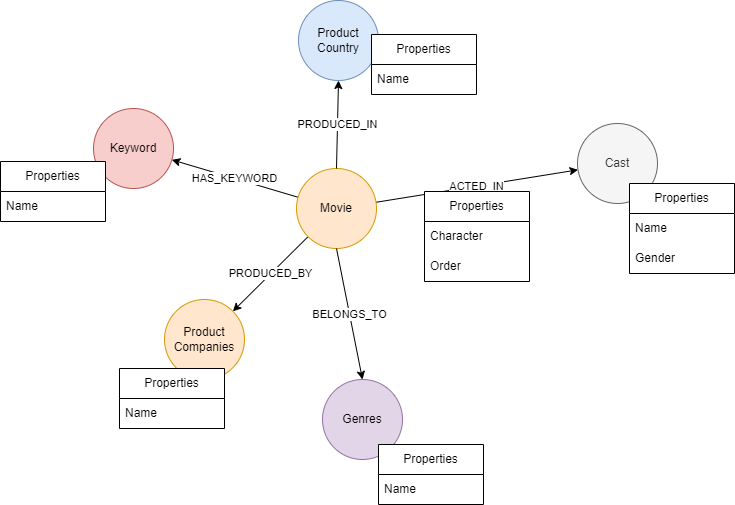

The diagram above was exported from draw.io. Its source (the exported page's mxGraphModel, read from the mxfile embedded in the PNG):
<mxGraphModel dx="1050" dy="621" grid="0" gridSize="10" guides="1" tooltips="1" connect="1" arrows="1" fold="1" page="1" pageScale="1" pageWidth="850" pageHeight="1100" math="0" shadow="0">
  <root>
    <mxCell id="0" />
    <mxCell id="1" parent="0" />
    <mxCell id="HXO1S-Ux2Ih1jwTcOeCF-5" value="Product&lt;div&gt;Country&lt;/div&gt;" style="ellipse;whiteSpace=wrap;html=1;aspect=fixed;fillColor=#dae8fc;strokeColor=#6c8ebf;" parent="1" vertex="1">
      <mxGeometry x="385" y="106" width="80" height="80" as="geometry" />
    </mxCell>
    <mxCell id="HXO1S-Ux2Ih1jwTcOeCF-9" value="ACTED_IN" style="rounded=0;orthogonalLoop=1;jettySize=auto;html=1;" parent="1" source="HXO1S-Ux2Ih1jwTcOeCF-1" target="HXO1S-Ux2Ih1jwTcOeCF-2" edge="1">
      <mxGeometry relative="1" as="geometry" />
    </mxCell>
    <mxCell id="HXO1S-Ux2Ih1jwTcOeCF-11" value="HAS_KEYWORD" style="rounded=0;orthogonalLoop=1;jettySize=auto;html=1;" parent="1" source="HXO1S-Ux2Ih1jwTcOeCF-1" target="HXO1S-Ux2Ih1jwTcOeCF-3" edge="1">
      <mxGeometry relative="1" as="geometry" />
    </mxCell>
    <mxCell id="HXO1S-Ux2Ih1jwTcOeCF-12" value="PRODUCED_BY" style="rounded=0;orthogonalLoop=1;jettySize=auto;html=1;" parent="1" source="HXO1S-Ux2Ih1jwTcOeCF-1" target="HXO1S-Ux2Ih1jwTcOeCF-6" edge="1">
      <mxGeometry relative="1" as="geometry" />
    </mxCell>
    <mxCell id="HXO1S-Ux2Ih1jwTcOeCF-1" value="Movie" style="ellipse;whiteSpace=wrap;html=1;aspect=fixed;fillColor=#ffe6cc;strokeColor=#d79b00;" parent="1" vertex="1">
      <mxGeometry x="383" y="274" width="80" height="80" as="geometry" />
    </mxCell>
    <mxCell id="HXO1S-Ux2Ih1jwTcOeCF-2" value="Cast" style="ellipse;whiteSpace=wrap;html=1;aspect=fixed;fillColor=#f5f5f5;fontColor=#333333;strokeColor=#666666;" parent="1" vertex="1">
      <mxGeometry x="664" y="229" width="80" height="80" as="geometry" />
    </mxCell>
    <mxCell id="HXO1S-Ux2Ih1jwTcOeCF-3" value="Keyword" style="ellipse;whiteSpace=wrap;html=1;aspect=fixed;fillColor=#f8cecc;strokeColor=#b85450;" parent="1" vertex="1">
      <mxGeometry x="180" y="214" width="80" height="80" as="geometry" />
    </mxCell>
    <mxCell id="HXO1S-Ux2Ih1jwTcOeCF-6" value="Product&lt;div&gt;Companies&lt;/div&gt;" style="ellipse;whiteSpace=wrap;html=1;aspect=fixed;fillColor=#ffe6cc;strokeColor=#d79b00;" parent="1" vertex="1">
      <mxGeometry x="251" y="405" width="80" height="80" as="geometry" />
    </mxCell>
    <mxCell id="HXO1S-Ux2Ih1jwTcOeCF-7" value="Genres" style="ellipse;whiteSpace=wrap;html=1;aspect=fixed;fillColor=#e1d5e7;strokeColor=#9673a6;" parent="1" vertex="1">
      <mxGeometry x="409" y="485" width="80" height="80" as="geometry" />
    </mxCell>
    <mxCell id="HXO1S-Ux2Ih1jwTcOeCF-8" value="BELONGS_TO" style="rounded=0;orthogonalLoop=1;jettySize=auto;html=1;exitX=0.5;exitY=1;exitDx=0;exitDy=0;entryX=0.5;entryY=0;entryDx=0;entryDy=0;" parent="1" source="HXO1S-Ux2Ih1jwTcOeCF-1" target="HXO1S-Ux2Ih1jwTcOeCF-7" edge="1">
      <mxGeometry relative="1" as="geometry" />
    </mxCell>
    <mxCell id="HXO1S-Ux2Ih1jwTcOeCF-13" value="PRODUCED_IN" style="rounded=0;orthogonalLoop=1;jettySize=auto;html=1;exitX=0.5;exitY=0;exitDx=0;exitDy=0;entryX=0.5;entryY=1;entryDx=0;entryDy=0;" parent="1" source="HXO1S-Ux2Ih1jwTcOeCF-1" target="HXO1S-Ux2Ih1jwTcOeCF-5" edge="1">
      <mxGeometry relative="1" as="geometry" />
    </mxCell>
    <mxCell id="HXO1S-Ux2Ih1jwTcOeCF-15" value="Properties" style="swimlane;fontStyle=0;childLayout=stackLayout;horizontal=1;startSize=30;horizontalStack=0;resizeParent=1;resizeParentMax=0;resizeLast=0;collapsible=1;marginBottom=0;whiteSpace=wrap;html=1;" parent="1" vertex="1">
      <mxGeometry x="716" y="289" width="105" height="90" as="geometry" />
    </mxCell>
    <mxCell id="HXO1S-Ux2Ih1jwTcOeCF-16" value="Name" style="text;strokeColor=none;fillColor=none;align=left;verticalAlign=middle;spacingLeft=4;spacingRight=4;overflow=hidden;points=[[0,0.5],[1,0.5]];portConstraint=eastwest;rotatable=0;whiteSpace=wrap;html=1;" parent="HXO1S-Ux2Ih1jwTcOeCF-15" vertex="1">
      <mxGeometry y="30" width="105" height="30" as="geometry" />
    </mxCell>
    <mxCell id="HXO1S-Ux2Ih1jwTcOeCF-17" value="Gender" style="text;strokeColor=none;fillColor=none;align=left;verticalAlign=middle;spacingLeft=4;spacingRight=4;overflow=hidden;points=[[0,0.5],[1,0.5]];portConstraint=eastwest;rotatable=0;whiteSpace=wrap;html=1;" parent="HXO1S-Ux2Ih1jwTcOeCF-15" vertex="1">
      <mxGeometry y="60" width="105" height="30" as="geometry" />
    </mxCell>
    <mxCell id="HXO1S-Ux2Ih1jwTcOeCF-19" value="Properties" style="swimlane;fontStyle=0;childLayout=stackLayout;horizontal=1;startSize=30;horizontalStack=0;resizeParent=1;resizeParentMax=0;resizeLast=0;collapsible=1;marginBottom=0;whiteSpace=wrap;html=1;" parent="1" vertex="1">
      <mxGeometry x="458" y="140" width="105" height="60" as="geometry" />
    </mxCell>
    <mxCell id="HXO1S-Ux2Ih1jwTcOeCF-20" value="Name" style="text;strokeColor=none;fillColor=none;align=left;verticalAlign=middle;spacingLeft=4;spacingRight=4;overflow=hidden;points=[[0,0.5],[1,0.5]];portConstraint=eastwest;rotatable=0;whiteSpace=wrap;html=1;" parent="HXO1S-Ux2Ih1jwTcOeCF-19" vertex="1">
      <mxGeometry y="30" width="105" height="30" as="geometry" />
    </mxCell>
    <mxCell id="HXO1S-Ux2Ih1jwTcOeCF-25" value="Properties" style="swimlane;fontStyle=0;childLayout=stackLayout;horizontal=1;startSize=30;horizontalStack=0;resizeParent=1;resizeParentMax=0;resizeLast=0;collapsible=1;marginBottom=0;whiteSpace=wrap;html=1;" parent="1" vertex="1">
      <mxGeometry x="87" y="267" width="105" height="60" as="geometry" />
    </mxCell>
    <mxCell id="HXO1S-Ux2Ih1jwTcOeCF-26" value="Name" style="text;strokeColor=none;fillColor=none;align=left;verticalAlign=middle;spacingLeft=4;spacingRight=4;overflow=hidden;points=[[0,0.5],[1,0.5]];portConstraint=eastwest;rotatable=0;whiteSpace=wrap;html=1;" parent="HXO1S-Ux2Ih1jwTcOeCF-25" vertex="1">
      <mxGeometry y="30" width="105" height="30" as="geometry" />
    </mxCell>
    <mxCell id="HXO1S-Ux2Ih1jwTcOeCF-27" value="Properties" style="swimlane;fontStyle=0;childLayout=stackLayout;horizontal=1;startSize=30;horizontalStack=0;resizeParent=1;resizeParentMax=0;resizeLast=0;collapsible=1;marginBottom=0;whiteSpace=wrap;html=1;" parent="1" vertex="1">
      <mxGeometry x="206" y="474" width="105" height="60" as="geometry" />
    </mxCell>
    <mxCell id="HXO1S-Ux2Ih1jwTcOeCF-28" value="Name" style="text;strokeColor=none;fillColor=none;align=left;verticalAlign=middle;spacingLeft=4;spacingRight=4;overflow=hidden;points=[[0,0.5],[1,0.5]];portConstraint=eastwest;rotatable=0;whiteSpace=wrap;html=1;" parent="HXO1S-Ux2Ih1jwTcOeCF-27" vertex="1">
      <mxGeometry y="30" width="105" height="30" as="geometry" />
    </mxCell>
    <mxCell id="HXO1S-Ux2Ih1jwTcOeCF-29" value="Properties" style="swimlane;fontStyle=0;childLayout=stackLayout;horizontal=1;startSize=30;horizontalStack=0;resizeParent=1;resizeParentMax=0;resizeLast=0;collapsible=1;marginBottom=0;whiteSpace=wrap;html=1;" parent="1" vertex="1">
      <mxGeometry x="465" y="550" width="105" height="60" as="geometry" />
    </mxCell>
    <mxCell id="HXO1S-Ux2Ih1jwTcOeCF-30" value="Name" style="text;strokeColor=none;fillColor=none;align=left;verticalAlign=middle;spacingLeft=4;spacingRight=4;overflow=hidden;points=[[0,0.5],[1,0.5]];portConstraint=eastwest;rotatable=0;whiteSpace=wrap;html=1;" parent="HXO1S-Ux2Ih1jwTcOeCF-29" vertex="1">
      <mxGeometry y="30" width="105" height="30" as="geometry" />
    </mxCell>
    <mxCell id="HXO1S-Ux2Ih1jwTcOeCF-31" value="Properties" style="swimlane;fontStyle=0;childLayout=stackLayout;horizontal=1;startSize=30;horizontalStack=0;resizeParent=1;resizeParentMax=0;resizeLast=0;collapsible=1;marginBottom=0;whiteSpace=wrap;html=1;" parent="1" vertex="1">
      <mxGeometry x="511" y="297" width="105" height="90" as="geometry" />
    </mxCell>
    <mxCell id="HXO1S-Ux2Ih1jwTcOeCF-32" value="Character" style="text;strokeColor=none;fillColor=none;align=left;verticalAlign=middle;spacingLeft=4;spacingRight=4;overflow=hidden;points=[[0,0.5],[1,0.5]];portConstraint=eastwest;rotatable=0;whiteSpace=wrap;html=1;" parent="HXO1S-Ux2Ih1jwTcOeCF-31" vertex="1">
      <mxGeometry y="30" width="105" height="30" as="geometry" />
    </mxCell>
    <mxCell id="HXO1S-Ux2Ih1jwTcOeCF-33" value="Order" style="text;strokeColor=none;fillColor=none;align=left;verticalAlign=middle;spacingLeft=4;spacingRight=4;overflow=hidden;points=[[0,0.5],[1,0.5]];portConstraint=eastwest;rotatable=0;whiteSpace=wrap;html=1;" parent="HXO1S-Ux2Ih1jwTcOeCF-31" vertex="1">
      <mxGeometry y="60" width="105" height="30" as="geometry" />
    </mxCell>
  </root>
</mxGraphModel>